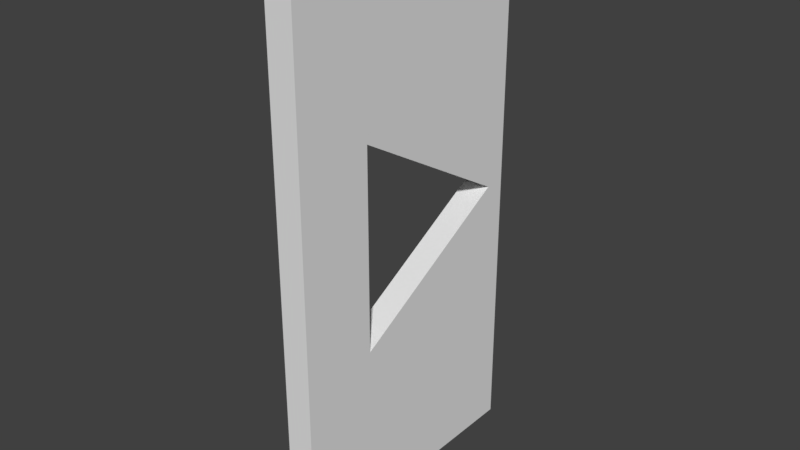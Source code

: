 # Source: TriangleWallSeperatedFrame.blend  (saved by Blender 2.79.0; exported with 4.5.12 LTS)
import bpy
from mathutils import Matrix  # noqa: F401  (used for matrix-valued properties, if any)

bpy.ops.wm.read_factory_settings(use_empty=True)
scene = bpy.context.scene
scene.name = 'Scene'

# ---- collections
col_collection_1 = bpy.data.collections.new('Collection 1'); scene.collection.children.link(col_collection_1)

# ---- world
world_world = bpy.data.worlds.new('World'); scene.world = world_world
world_world.color = (0.05088, 0.05088, 0.05088)
world_world.use_sun_shadow = False
world_world.sun_shadow_jitter_overblur = 0.0
world_world.cycles.sampling_method = 'MANUAL'

# ---- meshes
me_cube_000 = bpy.data.meshes.new('Cube.000')
me_cube_000.from_pydata([(-0.1, 1.0, -2.0), (-0.1, -1.0, -2.0), (-0.1, 1.0, 2.0), (-0.1, -1.0, 2.0), (0.1, 1.0, -2.0), (0.1, -1.0, -2.0), (0.1, 1.0, 2.0), (0.1, -1.0, 2.0), (0.1, 6.795e-08, -0.9), (0.1, -0.3444, -0.8315), (-0.1, -0.3444, -0.8315), (0.1, 0.1756, -0.8827), (0.1, 0.5, -0.7483), (0.1, 0.6364, -0.6364), (0.1, -0.5, -0.7483), (-0.1, -0.5, -0.7483), (0.1, 0.7483, -0.5), (-0.1, -0.7483, -0.5), (0.1, -0.7483, -0.5), (-0.1, 0.8315, -0.3444), (-0.1, 0.9, -7.55e-09), (-0.1, 0.8827, -0.1756), (-0.1, 0.8661, -0.2304), (0.1, -0.8827, -0.1756), (0.1, 0.8827, 0.1756), (-0.1, 0.8661, 0.2304), (0.1, 0.8661, 0.2304), (-0.1, 0.8315, 0.3444), (0.1, -0.7483, 0.5), (-0.1, -0.444, 0.7782), (0.1, -0.3444, 0.8315), (-0.1, -0.3444, 0.8315), (0.1, -0.1756, 0.8827), (0.1, 0.3444, -0.8315), (0.1, -0.1756, -0.8827), (-0.1, 0.5, -0.7483), (0.1, -0.444, -0.7782), (-0.1, -0.444, -0.7782), (0.1, -0.6364, -0.6364), (0.1, 0.8315, -0.3444), (0.1, -0.8315, -0.3444), (0.1, 0.8661, -0.2304), (0.1, -0.9, 3.008e-07), (0.1, 0.8315, 0.3444), (0.1, -0.8827, 0.1756), (-0.1, -0.8315, 0.3444), (0.1, -0.8315, 0.3444), (-0.1, 0.7483, 0.5), (0.1, 0.7483, 0.5), (-0.1, -0.7483, 0.5), (0.1, -0.6364, 0.6364), (0.1, 0.6364, 0.6364), (-0.1, 0.5, 0.7483), (0.1, 0.5, 0.7483), (0.1, -0.444, 0.7782), (-0.1, -0.5, 0.7483), (0.1, -0.5, 0.7483), (-0.1, 0.3444, 0.8315), (0.1, 0.3444, 0.8315), (-0.1, -0.1756, 0.8827), (-0.1, 8.69e-07, 0.9), (-0.1, 0.1756, 0.8827), (0.1, 0.1756, 0.8827), (-0.1, 6.795e-08, -0.9), (-0.1, 0.3444, -0.8315), (-0.1, 0.1756, -0.8827), (-0.1, -0.1756, -0.8827), (-0.1, 0.6364, -0.6364), (-0.1, -0.6364, -0.6364), (-0.1, 0.7483, -0.5), (-0.1, -0.8315, -0.3444), (0.1, 0.9, 7.55e-09), (0.1, 0.8827, -0.1756), (-0.1, -0.8827, -0.1756), (-0.1, -0.9, 2.857e-07), (-0.1, 0.8827, 0.1756), (-0.1, -0.8827, 0.1756), (-0.1, -0.6364, 0.6364), (-0.1, 0.6364, 0.6364), (0.1, 8.69e-07, 0.9)], [], [(2, 3, 7, 6), (4, 5, 1, 0), (2, 6, 4, 0), (7, 3, 1, 5), (42, 44, 7), (62, 58, 6), (4, 33, 11), (71, 72, 4), (1, 74, 73), (2, 57, 61), (0, 65, 64), (2, 20, 75), (66, 34, 8, 63), (68, 38, 14, 15), (15, 14, 36, 9, 10, 37), (61, 62, 79, 60), (65, 11, 33, 64), (63, 8, 11, 65), (35, 12, 13, 67), (76, 44, 42, 74), (52, 53, 58, 57), (74, 42, 23, 73), (20, 71, 24, 75), (67, 13, 16, 69), (49, 28, 46, 45), (69, 16, 39, 19), (17, 18, 38, 68), (47, 48, 51, 78), (57, 58, 62, 61), (75, 24, 26, 43, 27, 25), (77, 50, 28, 49), (70, 40, 18, 17), (31, 30, 54, 56, 55, 29), (21, 72, 71, 20), (64, 33, 12, 35), (60, 79, 32, 59), (10, 9, 34, 66), (45, 46, 44, 76), (27, 43, 48, 47), (59, 32, 30, 31), (19, 39, 41, 72, 21, 22), (73, 23, 40, 70), (78, 51, 53, 52), (55, 56, 50, 77), (5, 36, 14), (5, 14, 38), (56, 54, 7), (50, 56, 7), (5, 38, 18), (5, 18, 40), (28, 50, 7), (46, 28, 7), (5, 40, 23), (5, 23, 42), (44, 46, 7), (7, 5, 42), (6, 7, 79), (7, 54, 30), (7, 30, 32), (43, 26, 6), (48, 43, 6), (7, 32, 79), (51, 48, 6), (53, 51, 6), (6, 79, 62), (58, 53, 6), (4, 41, 39), (4, 39, 16), (36, 5, 9), (5, 4, 8), (9, 5, 34), (34, 5, 8), (4, 16, 13), (4, 13, 12), (4, 12, 33), (11, 8, 4), (6, 26, 24), (6, 24, 71), (72, 41, 4), (4, 6, 71), (3, 29, 55), (3, 55, 77), (15, 37, 1), (68, 15, 1), (3, 77, 49), (3, 49, 45), (17, 68, 1), (70, 17, 1), (3, 45, 76), (3, 76, 74), (73, 70, 1), (1, 3, 74), (29, 3, 31), (3, 2, 60), (31, 3, 59), (2, 25, 27), (2, 27, 47), (59, 3, 60), (2, 47, 78), (2, 78, 52), (61, 60, 2), (2, 52, 57), (0, 1, 63), (1, 37, 10), (1, 10, 66), (19, 22, 0), (69, 19, 0), (1, 66, 63), (67, 69, 0), (35, 67, 0), (0, 63, 65), (64, 35, 0), (0, 22, 21), (0, 21, 20), (75, 25, 2), (2, 0, 20)])
me_cube_000.use_remesh_preserve_volume = False
me_cube_000.use_remesh_preserve_attributes = False
me_cube_000.use_mirror_vertex_groups = False
me_cube_000.update()
me_cube_001 = bpy.data.meshes.new('Cube.001')
me_cube_001.from_pydata([(0.1, 6.795e-08, -0.9), (0.1, 0.3444, -0.8315), (0.1, -0.3444, -0.8315), (-0.1, -0.3444, -0.8315), (0.1, -0.1756, -0.8827), (-0.1, 0.5, -0.7483), (0.1, -0.5, -0.7483), (0.1, -0.444, -0.7782), (-0.1, -0.444, -0.7782), (0.1, -0.6364, -0.6364), (0.1, 0.7483, -0.5), (0.1, 0.8315, -0.3444), (0.1, -0.8315, -0.3444), (-0.1, 0.8827, -0.1756), (0.1, 0.8661, -0.2304), (0.1, -0.8827, -0.1756), (0.1, -0.9, 3.008e-07), (0.1, 0.8661, 0.2304), (0.1, 0.8315, 0.3444), (0.1, -0.8827, 0.1756), (-0.1, -0.8315, 0.3444), (0.1, -0.8315, 0.3444), (-0.1, 0.7483, 0.5), (0.1, 0.7483, 0.5), (-0.1, -0.7483, 0.5), (0.1, -0.7483, 0.5), (0.1, -0.6364, 0.6364), (0.1, 0.6364, 0.6364), (-0.1, 0.5, 0.7483), (0.1, 0.5, 0.7483), (0.1, -0.444, 0.7782), (-0.1, -0.444, 0.7782), (-0.1, -0.5, 0.7483), (0.1, -0.5, 0.7483), (0.1, -0.3444, 0.8315), (-0.1, -0.3444, 0.8315), (-0.1, 0.3444, 0.8315), (0.1, 0.3444, 0.8315), (0.1, -0.1756, 0.8827), (-0.1, -0.1756, 0.8827), (-0.1, 8.69e-07, 0.9), (-0.1, 0.1756, 0.8827), (0.1, 0.1756, 0.8827), (0.1, -0.4243, -0.7349), (0.1, 0.8486, -2.229e-08), (0.1, -0.4243, 0.7349), (-0.1, -0.4243, 0.7349), (-0.1, -0.4243, -0.7349), (-0.1, 0.8486, -2.229e-08), (-0.1, 6.795e-08, -0.9), (-0.1, 0.3444, -0.8315), (0.1, 0.1756, -0.8827), (-0.1, 0.1756, -0.8827), (-0.1, -0.1756, -0.8827), (0.1, 0.5, -0.7483), (0.1, 0.6364, -0.6364), (-0.1, 0.6364, -0.6364), (-0.1, -0.5, -0.7483), (-0.1, -0.6364, -0.6364), (-0.1, 0.7483, -0.5), (-0.1, -0.7483, -0.5), (0.1, -0.7483, -0.5), (-0.1, 0.8315, -0.3444), (-0.1, -0.8315, -0.3444), (-0.1, 0.9, -7.55e-09), (0.1, 0.9, 7.55e-09), (0.1, 0.8827, -0.1756), (-0.1, 0.8661, -0.2304), (-0.1, -0.8827, -0.1756), (-0.1, -0.9, 2.857e-07), (-0.1, 0.8827, 0.1756), (0.1, 0.8827, 0.1756), (-0.1, 0.8661, 0.2304), (-0.1, 0.8315, 0.3444), (-0.1, -0.8827, 0.1756), (-0.1, -0.6364, 0.6364), (-0.1, 0.6364, 0.6364), (0.1, 8.69e-07, 0.9)], [], [(43, 45, 16), (71, 17, 44), (46, 47, 69), (13, 67, 48), (34, 30, 45), (48, 46, 28), (44, 43, 54), (3, 8, 47), (53, 49, 0, 4), (58, 57, 6, 9), (57, 8, 3, 2, 7, 6), (41, 40, 77, 42), (52, 50, 1, 51), (49, 52, 51, 0), (5, 56, 55, 54), (74, 69, 16, 19), (28, 36, 37, 29), (69, 68, 15, 16), (64, 70, 71, 65), (56, 59, 10, 55), (24, 20, 21, 25), (59, 62, 11, 10), (60, 58, 9, 61), (22, 76, 27, 23), (36, 41, 42, 37), (70, 72, 73, 18, 17, 71), (75, 24, 25, 26), (63, 60, 61, 12), (35, 31, 32, 33, 30, 34), (13, 64, 65, 66), (50, 5, 54, 1), (40, 39, 38, 77), (3, 53, 4, 2), (20, 74, 19, 21), (73, 22, 23, 18), (39, 35, 34, 38), (62, 67, 13, 66, 14, 11), (68, 63, 12, 15), (76, 28, 29, 27), (32, 75, 26, 33), (46, 48, 44, 45), (48, 47, 43, 44), (47, 46, 45, 43), (45, 30, 33), (33, 26, 45), (26, 25, 45), (25, 21, 45), (21, 19, 45), (19, 16, 45), (16, 15, 43), (15, 12, 43), (12, 61, 43), (61, 9, 43), (9, 6, 43), (6, 7, 43), (44, 14, 66), (66, 65, 44), (65, 71, 44), (47, 8, 57), (57, 58, 47), (58, 60, 47), (60, 63, 47), (63, 68, 47), (68, 69, 47), (69, 74, 46), (74, 20, 46), (20, 24, 46), (24, 75, 46), (75, 32, 46), (32, 31, 46), (48, 72, 70), (70, 64, 48), (64, 13, 48), (44, 17, 18), (18, 23, 44), (23, 27, 44), (27, 29, 44), (29, 37, 45), (44, 29, 45), (37, 42, 45), (42, 77, 45), (77, 38, 45), (38, 34, 45), (46, 31, 35), (35, 39, 46), (39, 40, 46), (40, 41, 46), (41, 36, 46), (36, 28, 46), (28, 76, 48), (76, 22, 48), (22, 73, 48), (73, 72, 48), (43, 7, 2), (2, 4, 43), (4, 0, 43), (0, 51, 43), (51, 1, 43), (1, 54, 43), (54, 55, 44), (55, 10, 44), (10, 11, 44), (11, 14, 44), (48, 67, 62), (62, 59, 48), (59, 56, 48), (56, 5, 48), (5, 50, 47), (48, 5, 47), (50, 52, 47), (52, 49, 47), (49, 53, 47), (53, 3, 47)])
me_cube_001.use_remesh_preserve_volume = False
me_cube_001.use_remesh_preserve_attributes = False
me_cube_001.use_mirror_vertex_groups = False
me_cube_001.update()

# ---- objects
ob_cube_001 = bpy.data.objects.new('Cube.001', me_cube_000)
ob_cube = bpy.data.objects.new('Cube', me_cube_001)

# ---- transforms, parenting, visibility, modifiers, constraints
ob_cube_001.location = (0.0, 0.0, 0.0)
ob_cube_001.lineart.crease_threshold = 0.0
ob_cube.location = (0.0, 0.0, 0.0)
ob_cube.lineart.crease_threshold = 0.0

# ---- collection membership
col_collection_1.objects.link(ob_cube_001)
col_collection_1.objects.link(ob_cube)

# ---- scene / render settings (as saved in the file)
scene.frame_start = 1; scene.frame_end = 250; scene.frame_set(1)
scene.render.engine = 'BLENDER_EEVEE_NEXT'
scene.render.resolution_percentage = 50
scene.render.dither_intensity = 0.0
scene.cycles.use_denoising = False
scene.cycles.samples = 128
scene.cycles.sampling_pattern = 'TABULATED_SOBOL'
scene.cycles.light_sampling_threshold = 0.0
scene.cycles.use_adaptive_sampling = False
scene.cycles.use_light_tree = False
scene.cycles.blur_glossy = 0.0
scene.cycles.sample_clamp_indirect = 0.0
scene.view_settings.view_transform = 'Standard'
bpy.context.view_layer.update()

# ---- added for rendering (the .blend has no active camera and no usable light): camera, sun
cam_auto = bpy.data.cameras.new('AutoCamera')
cam_auto.lens = 50.0
cam_auto.sensor_width = 36.0
cam_auto.clip_end = 1000.0
ob_auto_camera = bpy.data.objects.new('AutoCamera', cam_auto)
scene.collection.objects.link(ob_auto_camera)
ob_auto_camera.location = (4.14187, -4.97024, 3.31349)
ob_auto_camera.rotation_euler = (1.09748, -7.21219e-08, 0.694738)
scene.camera = ob_auto_camera
light_auto_sun = bpy.data.lights.new('AutoSun', 'SUN')
light_auto_sun.energy = 3.0
light_auto_sun.angle = 0.0523599
ob_auto_sun = bpy.data.objects.new('AutoSun', light_auto_sun)
scene.collection.objects.link(ob_auto_sun)
ob_auto_sun.rotation_euler = (0.872665, 0.174533, 0.523599)
bpy.context.view_layer.update()
